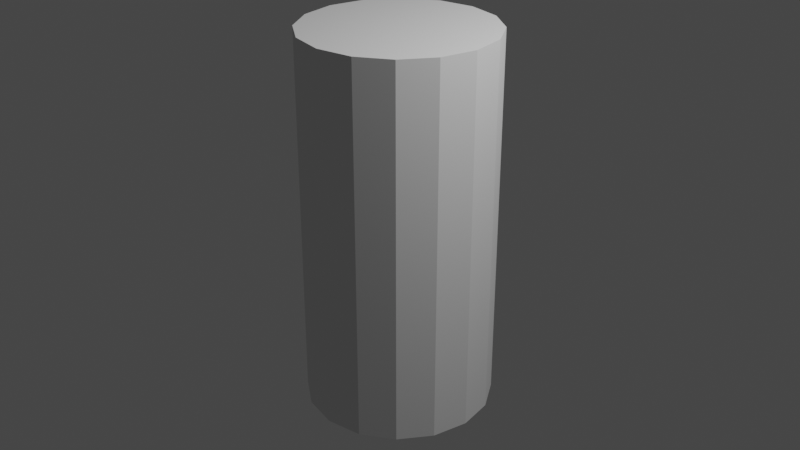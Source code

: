 # Source: yellowBee.blend  (saved by Blender 3.3.6; exported with 4.5.12 LTS)
import bpy
from mathutils import Matrix  # noqa: F401  (used for matrix-valued properties, if any)

bpy.ops.wm.read_factory_settings(use_empty=True)
scene = bpy.context.scene
scene.name = 'Scene'

# ---- collections
col_collection = bpy.data.collections.new('Collection'); scene.collection.children.link(col_collection)

# ---- world
world_world = bpy.data.worlds.new('World'); scene.world = world_world
world_world.use_nodes = True; world_world.node_tree.nodes.clear()
_N = world_world.node_tree.nodes; _L = world_world.node_tree.links
n0 = _N.new('ShaderNodeOutputWorld'); n0.name = 'World Output'; n0.location = (300, 300)
n1 = _N.new('ShaderNodeBackground'); n1.name = 'Background'; n1.location = (10, 300)
n1.inputs[0].default_value = (0.05088, 0.05088, 0.05088, 1.0)
_L.new(n1.outputs[0], n0.inputs[0])
n0.is_active_output = True
world_world.color = (0.05088, 0.05088, 0.05088)
world_world.use_sun_shadow = False
world_world.sun_shadow_jitter_overblur = 0.0

# ---- cameras
cam_camera = bpy.data.cameras.new('Camera')
cam_camera.clip_end = 100.0
cam_camera.ortho_scale = 7.314

# ---- lights
light_light = bpy.data.lights.new('Light', 'POINT')
light_light.transmission_factor = 0.0
light_light.energy = 1000.0
light_light.shadow_soft_size = 0.1
light_light.shadow_maximum_resolution = 0.006
light_light.use_absolute_resolution = True

# ---- meshes
me_cylinder_001 = bpy.data.meshes.new('Cylinder.001')
me_cylinder_001.from_pydata([(0.0, 1.0, -2.0), (0.0, 1.0, 2.0), (0.3827, 0.9239, -2.0), (0.3827, 0.9239, 2.0), (0.7071, 0.7071, -2.0), (0.7071, 0.7071, 2.0), (0.9239, 0.3827, -2.0), (0.9239, 0.3827, 2.0), (1.0, -4.371e-08, -2.0), (1.0, -4.371e-08, 2.0), (0.9239, -0.3827, -2.0), (0.9239, -0.3827, 2.0), (0.7071, -0.7071, -2.0), (0.7071, -0.7071, 2.0), (0.3827, -0.9239, -2.0), (0.3827, -0.9239, 2.0), (-8.742e-08, -1.0, -2.0), (-8.742e-08, -1.0, 2.0), (-0.3827, -0.9239, -2.0), (-0.3827, -0.9239, 2.0), (-0.7071, -0.7071, -2.0), (-0.7071, -0.7071, 2.0), (-0.9239, -0.3827, -2.0), (-0.9239, -0.3827, 2.0), (-1.0, 1.192e-08, -2.0), (-1.0, 1.192e-08, 2.0), (-0.9239, 0.3827, -2.0), (-0.9239, 0.3827, 2.0), (-0.7071, 0.7071, -2.0), (-0.7071, 0.7071, 2.0), (-0.3827, 0.9239, -2.0), (-0.3827, 0.9239, 2.0)], [], [(1, 2, 0), (3, 4, 2), (5, 6, 4), (7, 8, 6), (9, 10, 8), (11, 12, 10), (13, 14, 12), (15, 16, 14), (17, 18, 16), (19, 20, 18), (21, 22, 20), (23, 24, 22), (25, 26, 24), (27, 28, 26), (5, 29, 21), (29, 30, 28), (31, 0, 30), (6, 14, 22), (1, 3, 2), (3, 5, 4), (5, 7, 6), (7, 9, 8), (9, 11, 10), (11, 13, 12), (13, 15, 14), (15, 17, 16), (17, 19, 18), (19, 21, 20), (21, 23, 22), (23, 25, 24), (25, 27, 26), (27, 29, 28), (5, 3, 1), (1, 31, 29), (29, 27, 21), (27, 25, 21), (25, 23, 21), (21, 19, 17), (17, 15, 13), (13, 11, 9), (9, 7, 13), (7, 5, 13), (5, 1, 29), (21, 17, 5), (17, 13, 5), (29, 31, 30), (31, 1, 0), (30, 0, 6), (0, 2, 6), (2, 4, 6), (6, 8, 10), (10, 12, 14), (14, 16, 18), (18, 20, 22), (22, 24, 26), (26, 28, 22), (28, 30, 22), (6, 10, 14), (14, 18, 22), (30, 6, 22)])
_uv = me_cylinder_001.uv_layers.new(name='UVMap')
_uv.uv.foreach_set('vector', [1.0, 1.0, 0.9375, 0.5, 1.0, 0.5, 0.9375, 1.0, 0.875, 0.5, 0.9375, 0.5, 0.875, 1.0, 0.8125, 0.5, 0.875, 0.5, 0.8125, 1.0, 0.75, 0.5, 0.8125, 0.5, 0.75, 1.0, 0.6875, 0.5, 0.75, 0.5, 0.6875, 1.0, 0.625, 0.5, 0.6875, 0.5, 0.625, 1.0, 0.5625, 0.5, 0.625, 0.5, 0.5625, 1.0, 0.5, 0.5, 0.5625, 0.5, 0.5, 1.0, 0.4375, 0.5, 0.5, 0.5, 0.4375, 1.0, 0.375, 0.5, 0.4375, 0.5, 0.375, 1.0, 0.3125, 0.5, 0.375, 0.5, 0.3125, 1.0, 0.25, 0.5, 0.3125, 0.5, 0.25, 1.0, 0.1875, 0.5, 0.25, 0.5, 0.1875, 1.0, 0.125, 0.5, 0.1875, 0.5, 0.4197, 0.4197, 0.08029, 0.4197, 0.08029, 0.08029, 0.125, 1.0, 0.0625, 0.5, 0.125, 0.5, 0.0625, 1.0, 0.0, 0.5, 0.0625, 0.5, 0.9717, 0.3418, 0.8418, 0.02827, 0.5283, 0.1582, 1.0, 1.0, 0.9375, 1.0, 0.9375, 0.5, 0.9375, 1.0, 0.875, 1.0, 0.875, 0.5, 0.875, 1.0, 0.8125, 1.0, 0.8125, 0.5, 0.8125, 1.0, 0.75, 1.0, 0.75, 0.5, 0.75, 1.0, 0.6875, 1.0, 0.6875, 0.5, 0.6875, 1.0, 0.625, 1.0, 0.625, 0.5, 0.625, 1.0, 0.5625, 1.0, 0.5625, 0.5, 0.5625, 1.0, 0.5, 1.0, 0.5, 0.5, 0.5, 1.0, 0.4375, 1.0, 0.4375, 0.5, 0.4375, 1.0, 0.375, 1.0, 0.375, 0.5, 0.375, 1.0, 0.3125, 1.0, 0.3125, 0.5, 0.3125, 1.0, 0.25, 1.0, 0.25, 0.5, 0.25, 1.0, 0.1875, 1.0, 0.1875, 0.5, 0.1875, 1.0, 0.125, 1.0, 0.125, 0.5, 0.4197, 0.4197, 0.3418, 0.4717, 0.25, 0.49, 0.25, 0.49, 0.1582, 0.4717, 0.08029, 0.4197, 0.08029, 0.4197, 0.02827, 0.3418, 0.08029, 0.08029, 0.02827, 0.3418, 0.01, 0.25, 0.08029, 0.08029, 0.01, 0.25, 0.02827, 0.1582, 0.08029, 0.08029, 0.08029, 0.08029, 0.1582, 0.02827, 0.25, 0.01, 0.25, 0.01, 0.3418, 0.02827, 0.4197, 0.08029, 0.4197, 0.08029, 0.4717, 0.1582, 0.49, 0.25, 0.49, 0.25, 0.4717, 0.3418, 0.4197, 0.08029, 0.4717, 0.3418, 0.4197, 0.4197, 0.4197, 0.08029, 0.4197, 0.4197, 0.25, 0.49, 0.08029, 0.4197, 0.08029, 0.08029, 0.25, 0.01, 0.4197, 0.4197, 0.25, 0.01, 0.4197, 0.08029, 0.4197, 0.4197, 0.125, 1.0, 0.0625, 1.0, 0.0625, 0.5, 0.0625, 1.0, 0.0, 1.0, 0.0, 0.5, 0.6582, 0.4717, 0.75, 0.49, 0.9717, 0.3418, 0.75, 0.49, 0.8418, 0.4717, 0.9717, 0.3418, 0.8418, 0.4717, 0.9197, 0.4197, 0.9717, 0.3418, 0.9717, 0.3418, 0.99, 0.25, 0.9717, 0.1582, 0.9717, 0.1582, 0.9197, 0.08029, 0.8418, 0.02827, 0.8418, 0.02827, 0.75, 0.01, 0.6582, 0.02827, 0.6582, 0.02827, 0.5803, 0.08029, 0.5283, 0.1582, 0.5283, 0.1582, 0.51, 0.25, 0.5283, 0.3418, 0.5283, 0.3418, 0.5803, 0.4197, 0.5283, 0.1582, 0.5803, 0.4197, 0.6582, 0.4717, 0.5283, 0.1582, 0.9717, 0.3418, 0.9717, 0.1582, 0.8418, 0.02827, 0.8418, 0.02827, 0.6582, 0.02827, 0.5283, 0.1582, 0.6582, 0.4717, 0.9717, 0.3418, 0.5283, 0.1582])
_ca = me_cylinder_001.color_attributes.new('Col', 'BYTE_COLOR', 'CORNER')
_ca.data.foreach_set('color', [0.807, 1.0, 0.02732, 1.0, 0.807, 1.0, 0.02732, 1.0, 0.807, 1.0, 0.02732, 1.0, 0.807, 1.0, 0.02732, 1.0, 0.807, 1.0, 0.02732, 1.0, 0.807, 1.0, 0.02732, 1.0, 0.807, 1.0, 0.02732, 1.0, 0.807, 1.0, 0.02732, 1.0, 0.807, 1.0, 0.02732, 1.0, 0.807, 1.0, 0.02732, 1.0, 0.807, 1.0, 0.02732, 1.0, 0.807, 1.0, 0.02732, 1.0, 0.807, 1.0, 0.02732, 1.0, 0.807, 1.0, 0.02732, 1.0, 0.807, 1.0, 0.02732, 1.0, 0.807, 1.0, 0.02732, 1.0, 0.807, 1.0, 0.02732, 1.0, 0.807, 1.0, 0.02732, 1.0, 0.807, 1.0, 0.02732, 1.0, 0.807, 1.0, 0.02732, 1.0, 0.807, 1.0, 0.02732, 1.0, 0.807, 1.0, 0.02732, 1.0, 0.807, 1.0, 0.02732, 1.0, 0.807, 1.0, 0.02732, 1.0, 0.807, 1.0, 0.02732, 1.0, 0.807, 1.0, 0.02732, 1.0, 0.807, 1.0, 0.02732, 1.0, 0.807, 1.0, 0.02732, 1.0, 0.807, 1.0, 0.02732, 1.0, 0.807, 1.0, 0.02732, 1.0, 0.807, 1.0, 0.02732, 1.0, 0.807, 1.0, 0.02732, 1.0, 0.807, 1.0, 0.02732, 1.0, 0.807, 1.0, 0.02732, 1.0, 0.807, 1.0, 0.02732, 1.0, 0.807, 1.0, 0.02732, 1.0, 0.807, 1.0, 0.02732, 1.0, 0.807, 1.0, 0.02732, 1.0, 0.807, 1.0, 0.02732, 1.0, 0.807, 1.0, 0.02732, 1.0, 0.807, 1.0, 0.02732, 1.0, 0.807, 1.0, 0.02732, 1.0, 0.807, 1.0, 0.02732, 1.0, 0.807, 1.0, 0.02732, 1.0, 0.807, 1.0, 0.02732, 1.0, 0.807, 1.0, 0.02732, 1.0, 0.807, 1.0, 0.02732, 1.0, 0.807, 1.0, 0.02732, 1.0, 0.807, 1.0, 0.02732, 1.0, 0.807, 1.0, 0.02732, 1.0, 0.807, 1.0, 0.02732, 1.0, 0.807, 1.0, 0.02732, 1.0, 0.807, 1.0, 0.02732, 1.0, 0.807, 1.0, 0.02732, 1.0, 0.807, 1.0, 0.02732, 1.0, 0.807, 1.0, 0.02732, 1.0, 0.807, 1.0, 0.02732, 1.0, 0.807, 1.0, 0.02732, 1.0, 0.807, 1.0, 0.02732, 1.0, 0.807, 1.0, 0.02732, 1.0, 0.807, 1.0, 0.02732, 1.0, 0.807, 1.0, 0.02732, 1.0, 0.807, 1.0, 0.02732, 1.0, 0.807, 1.0, 0.02732, 1.0, 0.807, 1.0, 0.02732, 1.0, 0.807, 1.0, 0.02732, 1.0, 0.807, 1.0, 0.02732, 1.0, 0.807, 1.0, 0.02732, 1.0, 0.807, 1.0, 0.02732, 1.0, 0.807, 1.0, 0.02732, 1.0, 0.807, 1.0, 0.02732, 1.0, 0.807, 1.0, 0.02732, 1.0, 0.807, 1.0, 0.02732, 1.0, 0.807, 1.0, 0.02732, 1.0, 0.807, 1.0, 0.02732, 1.0, 0.807, 1.0, 0.02732, 1.0, 0.807, 1.0, 0.02732, 1.0, 0.807, 1.0, 0.02732, 1.0, 0.807, 1.0, 0.02732, 1.0, 0.807, 1.0, 0.02732, 1.0, 0.807, 1.0, 0.02732, 1.0, 0.807, 1.0, 0.02732, 1.0, 0.807, 1.0, 0.02732, 1.0, 0.807, 1.0, 0.02732, 1.0, 0.807, 1.0, 0.02732, 1.0, 0.807, 1.0, 0.02732, 1.0, 0.807, 1.0, 0.02732, 1.0, 0.807, 1.0, 0.02732, 1.0, 0.807, 1.0, 0.02732, 1.0, 0.807, 1.0, 0.02732, 1.0, 0.807, 1.0, 0.02732, 1.0, 0.807, 1.0, 0.02732, 1.0, 0.807, 1.0, 0.02732, 1.0, 0.807, 1.0, 0.02732, 1.0, 0.807, 1.0, 0.02732, 1.0, 0.807, 1.0, 0.02732, 1.0, 0.807, 1.0, 0.02732, 1.0, 0.807, 1.0, 0.02732, 1.0, 0.807, 1.0, 0.02732, 1.0, 0.807, 1.0, 0.02732, 1.0, 0.807, 1.0, 0.02732, 1.0, 0.807, 1.0, 0.02732, 1.0, 0.807, 1.0, 0.02732, 1.0, 0.807, 1.0, 0.02732, 1.0, 0.807, 1.0, 0.02732, 1.0, 0.807, 1.0, 0.02732, 1.0, 0.807, 1.0, 0.02732, 1.0, 0.807, 1.0, 0.02732, 1.0, 0.807, 1.0, 0.02732, 1.0, 0.807, 1.0, 0.02732, 1.0, 0.807, 1.0, 0.02732, 1.0, 0.807, 1.0, 0.02732, 1.0, 0.807, 1.0, 0.02732, 1.0, 0.807, 1.0, 0.02732, 1.0, 0.807, 1.0, 0.02732, 1.0, 0.807, 1.0, 0.02732, 1.0, 0.807, 1.0, 0.02732, 1.0, 0.807, 1.0, 0.02732, 1.0, 0.807, 1.0, 0.02732, 1.0, 0.807, 1.0, 0.02732, 1.0, 0.807, 1.0, 0.02732, 1.0, 0.807, 1.0, 0.02732, 1.0, 0.807, 1.0, 0.02732, 1.0, 0.807, 1.0, 0.02732, 1.0, 0.807, 1.0, 0.02732, 1.0, 0.807, 1.0, 0.02732, 1.0, 0.807, 1.0, 0.02732, 1.0, 0.807, 1.0, 0.02732, 1.0, 0.807, 1.0, 0.02732, 1.0, 0.807, 1.0, 0.02732, 1.0, 0.807, 1.0, 0.02732, 1.0, 0.807, 1.0, 0.02732, 1.0, 0.807, 1.0, 0.02732, 1.0, 0.807, 1.0, 0.02732, 1.0, 0.807, 1.0, 0.02732, 1.0, 0.807, 1.0, 0.02732, 1.0, 0.807, 1.0, 0.02732, 1.0, 0.807, 1.0, 0.02732, 1.0, 0.807, 1.0, 0.02732, 1.0, 0.807, 1.0, 0.02732, 1.0, 0.807, 1.0, 0.02732, 1.0, 0.807, 1.0, 0.02732, 1.0, 0.807, 1.0, 0.02732, 1.0, 0.807, 1.0, 0.02732, 1.0, 0.807, 1.0, 0.02732, 1.0, 0.807, 1.0, 0.02732, 1.0, 0.807, 1.0, 0.02732, 1.0, 0.807, 1.0, 0.02732, 1.0, 0.807, 1.0, 0.02732, 1.0, 0.807, 1.0, 0.02732, 1.0, 0.807, 1.0, 0.02732, 1.0, 0.807, 1.0, 0.02732, 1.0, 0.807, 1.0, 0.02732, 1.0, 0.807, 1.0, 0.02732, 1.0, 0.807, 1.0, 0.02732, 1.0, 0.807, 1.0, 0.02732, 1.0, 0.807, 1.0, 0.02732, 1.0, 0.807, 1.0, 0.02732, 1.0, 0.807, 1.0, 0.02732, 1.0, 0.807, 1.0, 0.02732, 1.0, 0.807, 1.0, 0.02732, 1.0, 0.807, 1.0, 0.02732, 1.0, 0.807, 1.0, 0.02732, 1.0, 0.807, 1.0, 0.02732, 1.0, 0.807, 1.0, 0.02732, 1.0, 0.807, 1.0, 0.02732, 1.0, 0.807, 1.0, 0.02732, 1.0, 0.807, 1.0, 0.02732, 1.0, 0.807, 1.0, 0.02732, 1.0, 0.807, 1.0, 0.02732, 1.0, 0.807, 1.0, 0.02732, 1.0, 0.807, 1.0, 0.02732, 1.0, 0.807, 1.0, 0.02732, 1.0, 0.807, 1.0, 0.02732, 1.0, 0.807, 1.0, 0.02732, 1.0, 0.807, 1.0, 0.02732, 1.0, 0.807, 1.0, 0.02732, 1.0, 0.807, 1.0, 0.02732, 1.0, 0.807, 1.0, 0.02732, 1.0, 0.807, 1.0, 0.02732, 1.0])
me_cylinder_001.use_remesh_fix_poles = True
me_cylinder_001.use_remesh_preserve_attributes = False
me_cylinder_001.update()
me_plane = bpy.data.meshes.new('Plane')
me_plane.from_pydata([(0.0, -1.0, 2.0), (0.0, -1.0, -2.0), (0.0, 1.0, 2.0), (0.0, 1.0, -2.0), (-8.742e-08, 1.0, 2.0), (-8.742e-08, 1.0, -2.0), (8.742e-08, -1.0, 2.0), (8.742e-08, -1.0, -2.0)], [], [(0, 1, 3, 2), (5, 6, 4), (5, 7, 6)])
_uv = me_plane.uv_layers.new(name='UVMap')
_uv.uv.foreach_set('vector', [0.0, 0.0, 1.0, 0.0, 1.0, 1.0, 0.0, 1.0, 1.0, 0.0, 0.0, 1.0, 0.0, 0.0, 1.0, 0.0, 1.0, 1.0, 0.0, 1.0])
_ca = me_plane.color_attributes.new('Col', 'BYTE_COLOR', 'CORNER')
_ca.data.foreach_set('color', [0.807, 1.0, 0.02732, 1.0, 0.807, 1.0, 0.02732, 1.0, 0.807, 1.0, 0.02732, 1.0, 0.807, 1.0, 0.02732, 1.0, 0.807, 1.0, 0.02732, 1.0, 0.807, 1.0, 0.02732, 1.0, 0.807, 1.0, 0.02732, 1.0, 0.807, 1.0, 0.02732, 1.0, 0.807, 1.0, 0.02732, 1.0, 0.807, 1.0, 0.02732, 1.0])
me_plane.update()

# ---- objects
ob_light = bpy.data.objects.new('Light', light_light)
ob_camera = bpy.data.objects.new('Camera', cam_camera)
ob_cylinder = bpy.data.objects.new('Cylinder', me_cylinder_001)
ob_plane = bpy.data.objects.new('Plane', me_plane)

# ---- transforms, parenting, visibility, modifiers, constraints
ob_light.location = (4.076, 1.005, 5.904)
ob_light.rotation_euler = (0.6503, 0.05522, 1.866)
ob_light.lock_rotations_4d = False
ob_light.empty_display_type = 'ARROWS'
ob_light.color = (0.0, 0.0, 0.0, 0.0)
ob_light.lineart.crease_threshold = 0.0
ob_camera.location = (7.359, -6.926, 4.958)
ob_camera.rotation_euler = (1.109, 0.0, 0.8149)
ob_camera.lock_rotations_4d = False
ob_camera.empty_display_type = 'ARROWS'
ob_camera.color = (0.0, 0.0, 0.0, 0.0)
ob_camera.display_type = 'WIRE'
ob_camera.lineart.crease_threshold = 0.0
ob_cylinder.location = (0.0, 0.0, 0.0)
ob_plane.location = (0.0, 0.0, 0.0)

# ---- collection membership
col_collection.objects.link(ob_light)
col_collection.objects.link(ob_camera)
col_collection.objects.link(ob_cylinder)
col_collection.objects.link(ob_plane)

# ---- scene / render settings (as saved in the file)
scene.camera = ob_camera
scene.frame_start = 1; scene.frame_end = 250; scene.frame_set(1)
scene.render.engine = 'BLENDER_EEVEE_NEXT'
scene.cycles.use_denoising = False
scene.cycles.samples = 128
scene.cycles.sampling_pattern = 'TABULATED_SOBOL'
scene.cycles.use_adaptive_sampling = False
scene.cycles.use_light_tree = False
scene.view_settings.view_transform = 'Filmic'
bpy.context.view_layer.update()
